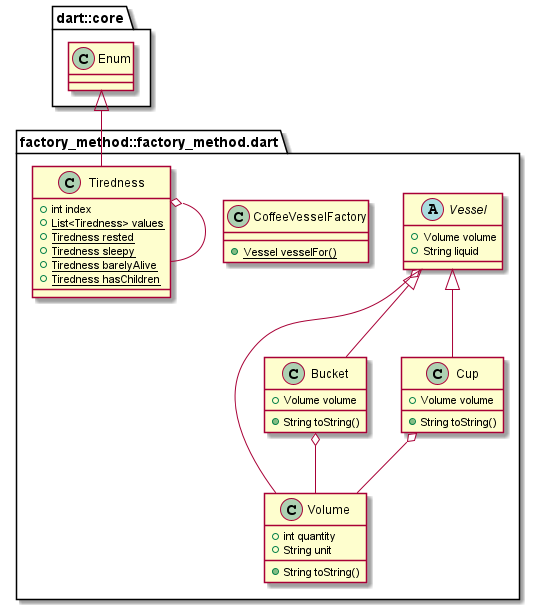

The diagram above was rendered by PlantUML. Its source (embedded in the PNG):
@startuml
set namespaceSeparator ::

class "factory_method::factory_method.dart::Volume" {
  +int quantity
  +String unit
  +String toString()
}

abstract class "factory_method::factory_method.dart::Vessel" {
  +Volume volume
  +String liquid
}

"factory_method::factory_method.dart::Vessel" o-- "factory_method::factory_method.dart::Volume"

class "factory_method::factory_method.dart::Bucket" {
  +Volume volume
  +String toString()
}

"factory_method::factory_method.dart::Bucket" o-- "factory_method::factory_method.dart::Volume"
"factory_method::factory_method.dart::Vessel" <|-- "factory_method::factory_method.dart::Bucket"

class "factory_method::factory_method.dart::Cup" {
  +Volume volume
  +String toString()
}

"factory_method::factory_method.dart::Cup" o-- "factory_method::factory_method.dart::Volume"
"factory_method::factory_method.dart::Vessel" <|-- "factory_method::factory_method.dart::Cup"

class "factory_method::factory_method.dart::CoffeeVesselFactory" {
  {static} +Vessel vesselFor()
}

class "factory_method::factory_method.dart::Tiredness" {
  +int index
  {static} +List<Tiredness> values
  {static} +Tiredness rested
  {static} +Tiredness sleepy
  {static} +Tiredness barelyAlive
  {static} +Tiredness hasChildren
}

"factory_method::factory_method.dart::Tiredness" o-- "factory_method::factory_method.dart::Tiredness"
"dart::core::Enum" <|-- "factory_method::factory_method.dart::Tiredness"


@enduml